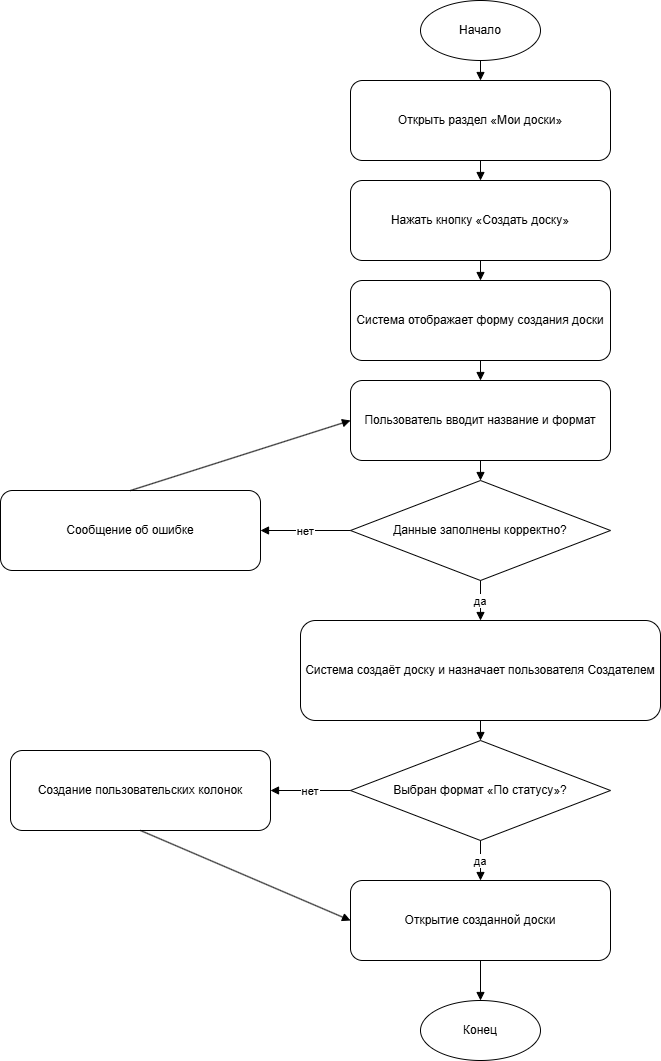

The diagram above was exported from draw.io. Its source (the exported page's mxGraphModel, read from the mxfile embedded in the PNG):
<mxGraphModel dx="546" dy="971" grid="1" gridSize="10" guides="1" tooltips="1" connect="1" arrows="1" fold="1" page="1" pageScale="1" pageWidth="827" pageHeight="1169" math="0" shadow="0">
  <root>
    <mxCell id="0" />
    <mxCell id="1" parent="0" />
    <mxCell id="start" value="Начало" style="ellipse;whiteSpace=wrap;html=1;" parent="1" vertex="1">
      <mxGeometry x="490" y="40" width="120" height="60" as="geometry" />
    </mxCell>
    <mxCell id="myBoards" value="Открыть раздел «Мои доски»" style="rounded=1;whiteSpace=wrap;html=1;" parent="1" vertex="1">
      <mxGeometry x="420" y="120" width="260" height="80" as="geometry" />
    </mxCell>
    <mxCell id="createBtn" value="Нажать кнопку «Создать доску»" style="rounded=1;whiteSpace=wrap;html=1;" parent="1" vertex="1">
      <mxGeometry x="420" y="220" width="260" height="80" as="geometry" />
    </mxCell>
    <mxCell id="form" value="Система отображает форму создания доски" style="rounded=1;whiteSpace=wrap;html=1;" parent="1" vertex="1">
      <mxGeometry x="420" y="320" width="260" height="80" as="geometry" />
    </mxCell>
    <mxCell id="input" value="Пользователь вводит название и формат" style="rounded=1;whiteSpace=wrap;html=1;" parent="1" vertex="1">
      <mxGeometry x="420" y="420" width="260" height="80" as="geometry" />
    </mxCell>
    <mxCell id="validation" value="Данные заполнены корректно?" style="rhombus;whiteSpace=wrap;html=1;" parent="1" vertex="1">
      <mxGeometry x="420" y="520" width="260" height="100" as="geometry" />
    </mxCell>
    <mxCell id="error" value="Сообщение об ошибке" style="rounded=1;whiteSpace=wrap;html=1;" parent="1" vertex="1">
      <mxGeometry x="70" y="530" width="260" height="80" as="geometry" />
    </mxCell>
    <mxCell id="createBoard" value="Система создаёт доску и назначает пользователя Создателем" style="rounded=1;whiteSpace=wrap;html=1;" parent="1" vertex="1">
      <mxGeometry x="370" y="660" width="360" height="100" as="geometry" />
    </mxCell>
    <mxCell id="formatCheck" value="Выбран формат «По статусу»?" style="rhombus;whiteSpace=wrap;html=1;" parent="1" vertex="1">
      <mxGeometry x="420" y="780" width="260" height="100" as="geometry" />
    </mxCell>
    <mxCell id="columns" value="Создание пользовательских колонок" style="rounded=1;whiteSpace=wrap;html=1;" parent="1" vertex="1">
      <mxGeometry x="80" y="790" width="260" height="80" as="geometry" />
    </mxCell>
    <mxCell id="openBoard" value="Открытие созданной доски" style="rounded=1;whiteSpace=wrap;html=1;" parent="1" vertex="1">
      <mxGeometry x="420" y="920" width="260" height="80" as="geometry" />
    </mxCell>
    <mxCell id="end" value="Конец" style="ellipse;whiteSpace=wrap;html=1;" parent="1" vertex="1">
      <mxGeometry x="490" y="1040" width="120" height="60" as="geometry" />
    </mxCell>
    <mxCell id="Vj9O1NOgPe7Ho26ykX5c-1" style="endArrow=block;" parent="1" source="start" target="myBoards" edge="1">
      <mxGeometry relative="1" as="geometry" />
    </mxCell>
    <mxCell id="Vj9O1NOgPe7Ho26ykX5c-2" style="endArrow=block;" parent="1" source="myBoards" target="createBtn" edge="1">
      <mxGeometry relative="1" as="geometry" />
    </mxCell>
    <mxCell id="Vj9O1NOgPe7Ho26ykX5c-3" style="endArrow=block;" parent="1" source="createBtn" target="form" edge="1">
      <mxGeometry relative="1" as="geometry" />
    </mxCell>
    <mxCell id="Vj9O1NOgPe7Ho26ykX5c-4" style="endArrow=block;" parent="1" source="form" target="input" edge="1">
      <mxGeometry relative="1" as="geometry" />
    </mxCell>
    <mxCell id="Vj9O1NOgPe7Ho26ykX5c-5" style="endArrow=block;" parent="1" source="input" target="validation" edge="1">
      <mxGeometry relative="1" as="geometry" />
    </mxCell>
    <mxCell id="Vj9O1NOgPe7Ho26ykX5c-6" value="нет" style="endArrow=block;" parent="1" source="validation" target="error" edge="1">
      <mxGeometry relative="1" as="geometry" />
    </mxCell>
    <mxCell id="Vj9O1NOgPe7Ho26ykX5c-7" style="endArrow=block;entryX=0;entryY=0.5;entryDx=0;entryDy=0;exitX=0.5;exitY=0;exitDx=0;exitDy=0;" parent="1" source="error" target="input" edge="1">
      <mxGeometry relative="1" as="geometry" />
    </mxCell>
    <mxCell id="Vj9O1NOgPe7Ho26ykX5c-8" value="да" style="endArrow=block;exitX=0.5;exitY=1;exitDx=0;exitDy=0;entryX=0.5;entryY=0;entryDx=0;entryDy=0;" parent="1" source="validation" target="createBoard" edge="1">
      <mxGeometry relative="1" as="geometry" />
    </mxCell>
    <mxCell id="Vj9O1NOgPe7Ho26ykX5c-9" style="endArrow=block;" parent="1" source="createBoard" target="formatCheck" edge="1">
      <mxGeometry relative="1" as="geometry" />
    </mxCell>
    <mxCell id="Vj9O1NOgPe7Ho26ykX5c-10" value="нет" style="endArrow=block;" parent="1" source="formatCheck" target="columns" edge="1">
      <mxGeometry relative="1" as="geometry" />
    </mxCell>
    <mxCell id="Vj9O1NOgPe7Ho26ykX5c-11" value="да" style="endArrow=block;" parent="1" source="formatCheck" target="openBoard" edge="1">
      <mxGeometry relative="1" as="geometry" />
    </mxCell>
    <mxCell id="Vj9O1NOgPe7Ho26ykX5c-12" style="endArrow=block;exitX=0.5;exitY=1;exitDx=0;exitDy=0;entryX=0;entryY=0.5;entryDx=0;entryDy=0;" parent="1" source="columns" target="openBoard" edge="1">
      <mxGeometry relative="1" as="geometry" />
    </mxCell>
    <mxCell id="Vj9O1NOgPe7Ho26ykX5c-13" style="endArrow=block;" parent="1" source="openBoard" target="end" edge="1">
      <mxGeometry relative="1" as="geometry" />
    </mxCell>
  </root>
</mxGraphModel>